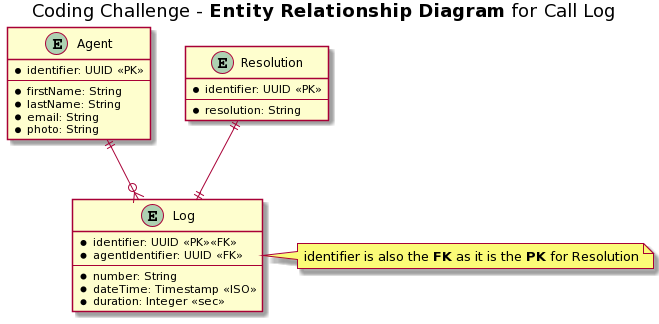

The diagram above was rendered by PlantUML. Its source (embedded in the PNG):
@startuml
title  Coding Challenge - <b>Entity Relationship Diagram</b> for Call Log

entity Log{
    * identifier: UUID <<PK>><<FK>>
    * agentIdentifier: UUID <<FK>>
    --
    ' Log Attributes
    * number: String
    * dateTime: Timestamp <<ISO>>
    * duration: Integer <<sec>>
}
note right of Log: identifier is also the <b>FK</b> as it is the <b>PK</b> for Resolution

entity Agent{
    * identifier: UUID <<PK>>
    --
    ' profile attributes
    * firstName: String
    * lastName: String
    * email: String
    * photo: String
}

entity Resolution{
    * identifier: UUID <<PK>>
    --
    ' Resolution Attributes
    * resolution: String
}

Agent ||--o{ Log
Resolution ||--|| Log
@enduml